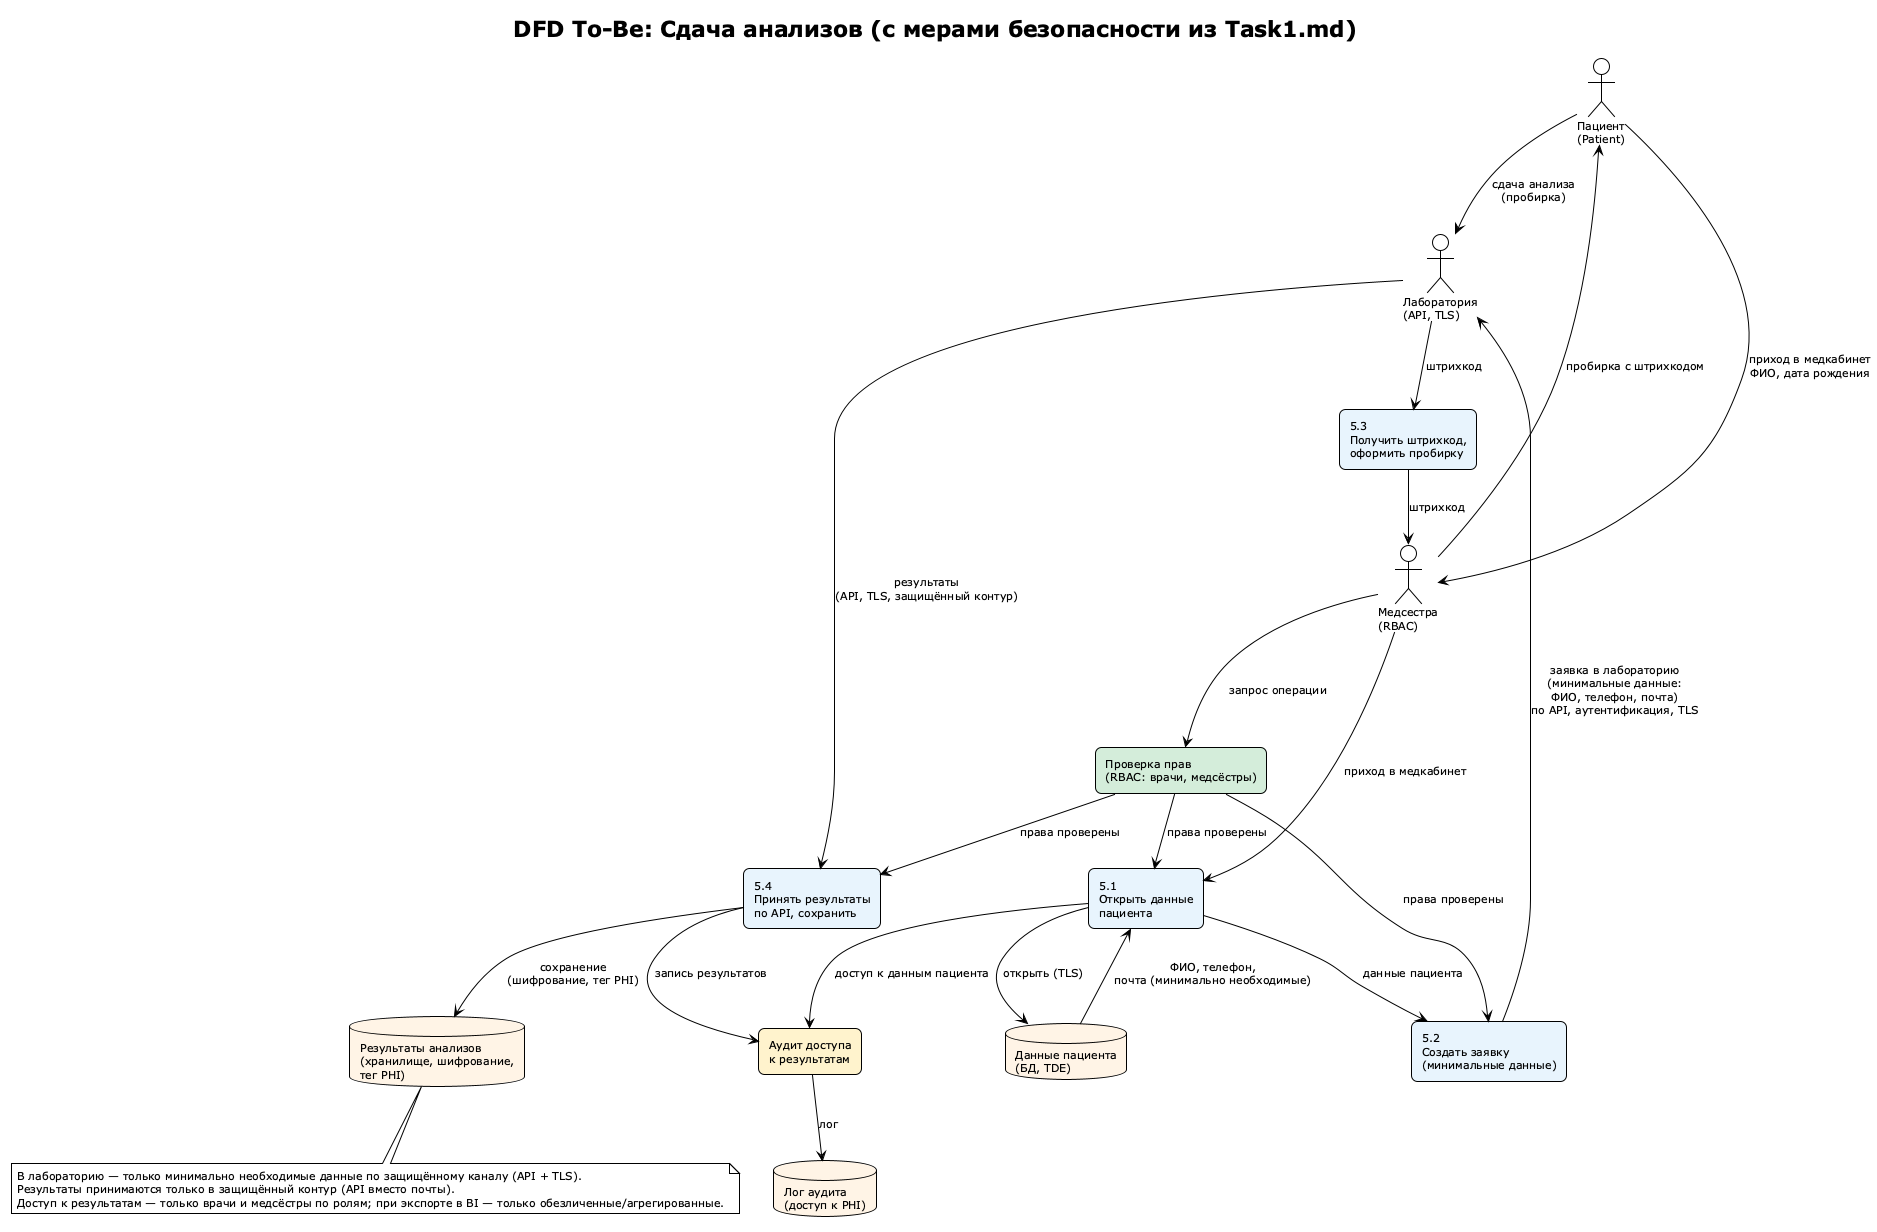

The diagram above was rendered by PlantUML. Its source (embedded in the PNG):
@startuml Task1-DFD-5-LabTests-ToBe
!theme plain
title DFD To-Be: Сдача анализов (с мерами безопасности из Task1.md)

skinparam defaultFontSize 11
skinparam rectangle {
  roundCorner 12
  backgroundColor #E8F4FD
}
skinparam database {
  backgroundColor #FFF4E6
}

actor "Пациент\n(Patient)" as Patient
actor "Лаборатория\n(API, TLS)" as Lab
actor "Медсестра\n(RBAC)" as Med

rectangle "5.1\nОткрыть данные\nпациента" as P1 #E8F4FD
rectangle "5.2\nСоздать заявку\n(минимальные данные)" as P2 #E8F4FD
rectangle "5.3\nПолучить штрихкод,\nоформить пробирку" as P3 #E8F4FD
rectangle "5.4\nПринять результаты\nпо API, сохранить" as P4 #E8F4FD
rectangle "Проверка прав\n(RBAC: врачи, медсёстры)" as RBAC #D4EDDA
rectangle "Аудит доступа\nк результатам" as Audit #FFF3CD

database "Данные пациента\n(БД, TDE)" as D1
database "Результаты анализов\n(хранилище, шифрование,\nтег PHI)" as D2
database "Лог аудита\n(доступ к PHI)" as D3

Patient --> Med : приход в медкабинет\nФИО, дата рождения
Med --> RBAC : запрос операции
RBAC --> P1 : права проверены
RBAC --> P2 : права проверены
RBAC --> P4 : права проверены

Med --> P1 : приход в медкабинет
P1 --> D1 : открыть (TLS)
D1 --> P1 : ФИО, телефон,\nпочта (минимально необходимые)

P1 --> P2 : данные пациента
P2 --> Lab : заявка в лабораторию\n(минимальные данные:\nФИО, телефон, почта)\nпо API, аутентификация, TLS
Lab --> P3 : штрихкод

P3 --> Med : штрихкод
Med --> Patient : пробирка с штрихкодом
Patient --> Lab : сдача анализа\n(пробирка)

Lab --> P4 : результаты\n(API, TLS, защищённый контур)
P4 --> D2 : сохранение\n(шифрование, тег PHI)

P1 --> Audit : доступ к данным пациента
P4 --> Audit : запись результатов
Audit --> D3 : лог

note bottom of D2
  В лабораторию — только минимально необходимые данные по защищённому каналу (API + TLS).
  Результаты принимаются только в защищённый контур (API вместо почты).
  Доступ к результатам — только врачи и медсёстры по ролям; при экспорте в BI — только обезличенные/агрегированные.
end note

@enduml